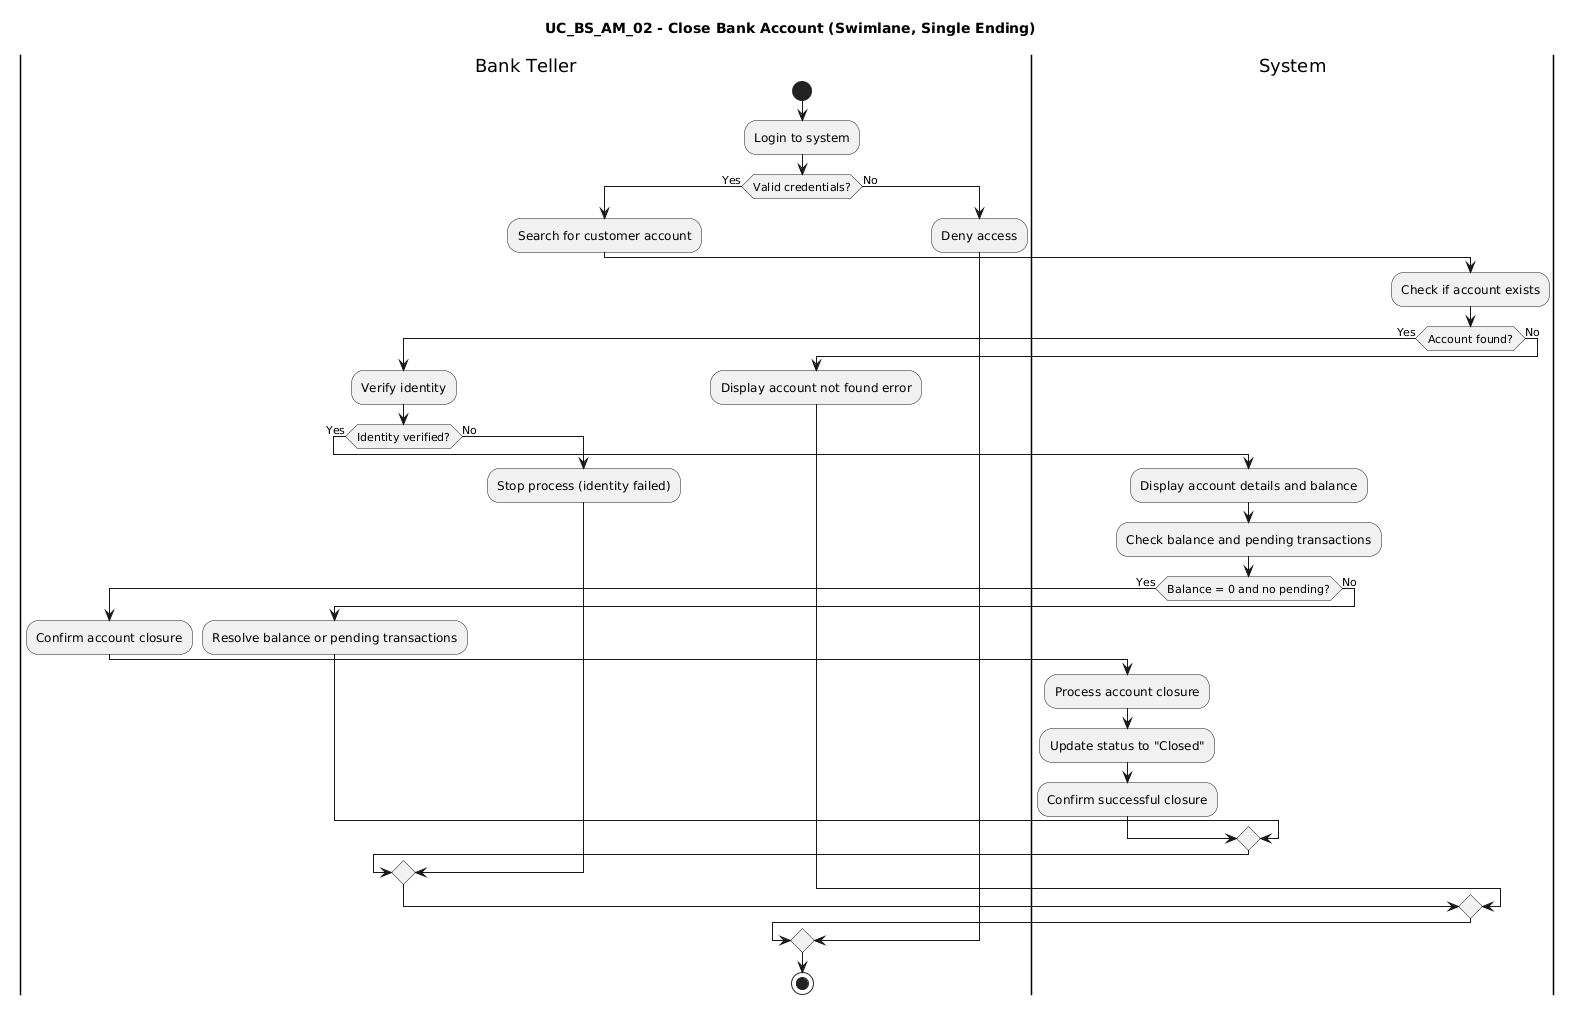

The diagram above was rendered by PlantUML. Its source (embedded in the PNG):
@startuml
title UC_BS_AM_02 - Close Bank Account (Swimlane, Single Ending)

|Bank Teller|
start
:Login to system;

if (Valid credentials?) then (Yes)
  :Search for customer account;

  |System|
  :Check if account exists;

  if (Account found?) then (Yes)
    |Bank Teller|
    :Verify identity;

    if (Identity verified?) then (Yes)

      |System|
      :Display account details and balance;
      :Check balance and pending transactions;

      if (Balance = 0 and no pending?) then (Yes)
        |Bank Teller|
        :Confirm account closure;

        |System|
        :Process account closure;
        :Update status to "Closed";
        :Confirm successful closure;

      else (No)
        |Bank Teller|
        :Resolve balance or pending transactions;
      endif

    else (No)
      :Stop process (identity failed);
    endif

  else (No)
    :Display account not found error;
  endif

else (No)
  :Deny access;
endif

stop
@enduml